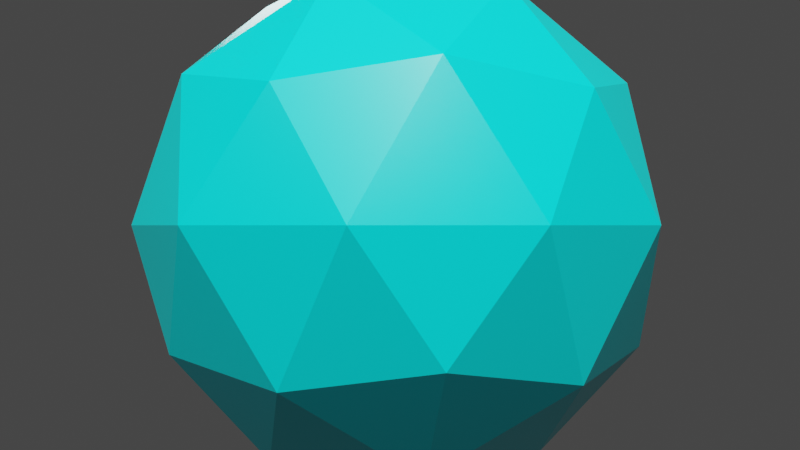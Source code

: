 # Source: P-002C_EsferaICO_1m.blend  (saved by Blender 3.6.11; exported with 4.5.12 LTS)
import bpy
from mathutils import Matrix  # noqa: F401  (used for matrix-valued properties, if any)

bpy.ops.wm.read_factory_settings(use_empty=True)
scene = bpy.context.scene
scene.name = 'Scene'

# ---- collections
col_collection = bpy.data.collections.new('Collection'); scene.collection.children.link(col_collection)

# ---- materials (node trees are filled in below, after node groups)
mat_mat_p_002c_esferaico_1m = bpy.data.materials.new('Mat_P-002C_EsferaICO_1m')
mat_mat_p_002c_esferaico_1m.use_transparent_shadow = False

# ---- material node trees
mat_mat_p_002c_esferaico_1m.use_nodes = True; mat_mat_p_002c_esferaico_1m.node_tree.nodes.clear()
_N = mat_mat_p_002c_esferaico_1m.node_tree.nodes; _L = mat_mat_p_002c_esferaico_1m.node_tree.links
n0 = _N.new('ShaderNodeBsdfPrincipled'); n0.name = 'Principled BSDF'; n0.location = (10, 300)
n0.distribution = 'GGX'
n0.subsurface_method = 'RANDOM_WALK_SKIN'
n0.inputs[0].default_value = (0.0, 0.7373, 0.8314, 1.0)
n0.inputs[2].default_value = 0.3
n0.inputs[3].default_value = 1.45
n0.inputs[27].default_value = (0.0, 0.0, 0.0, 1.0)
n0.inputs[28].default_value = 1.0
n1 = _N.new('ShaderNodeOutputMaterial'); n1.name = 'Material Output'; n1.location = (300, 300)
_L.new(n0.outputs[0], n1.inputs[0])
n1.is_active_output = True

# ---- world
world_world = bpy.data.worlds.new('World'); scene.world = world_world
world_world.use_nodes = True; world_world.node_tree.nodes.clear()
_N = world_world.node_tree.nodes; _L = world_world.node_tree.links
n0 = _N.new('ShaderNodeOutputWorld'); n0.name = 'World Output'; n0.location = (300, 300)
n1 = _N.new('ShaderNodeBackground'); n1.name = 'Background'; n1.location = (10, 300)
n1.inputs[0].default_value = (0.05088, 0.05088, 0.05088, 1.0)
_L.new(n1.outputs[0], n0.inputs[0])
n0.is_active_output = True
world_world.color = (0.05088, 0.05088, 0.05088)
world_world.use_sun_shadow = False
world_world.sun_shadow_jitter_overblur = 0.0

# ---- cameras
cam_camera_003 = bpy.data.cameras.new('Camera.003')

# ---- lights
light_sun_002 = bpy.data.lights.new('Sun.002', 'SUN')
light_sun_002.color = (1.0, 0.95, 0.8)
light_sun_002.transmission_factor = 0.0
light_sun_002.angle = 0.199
light_sun_002.energy = 5.0
light_area_004 = bpy.data.lights.new('Area.004', 'AREA')
light_area_004.color = (1.0, 0.98, 0.95)
light_area_004.transmission_factor = 0.0
light_area_004.energy = 117.8
light_area_004.shadow_maximum_resolution = 0.006
light_area_004.use_absolute_resolution = True
light_area_004.size = 2.0
light_area_004.size_y = 1.0
light_area_005 = bpy.data.lights.new('Area.005', 'AREA')
light_area_005.color = (0.9, 0.95, 1.0)
light_area_005.transmission_factor = 0.0
light_area_005.energy = 47.12
light_area_005.shadow_maximum_resolution = 0.006
light_area_005.use_absolute_resolution = True
light_area_005.size = 1.5
light_area_005.size_y = 1.0
light_spot_002 = bpy.data.lights.new('Spot.002', 'SPOT')
light_spot_002.transmission_factor = 0.0
light_spot_002.energy = 180.0
light_spot_002.shadow_maximum_resolution = 0.006
light_spot_002.use_absolute_resolution = True
light_spot_002.spot_blend = 0.2
light_spot_002.spot_size = 1.047

# ---- meshes
me_icosphere = bpy.data.meshes.new('Icosphere')
me_icosphere.from_pydata([(0.0, 0.0, -1.0), (0.7236, -0.5257, -0.4472), (-0.2764, -0.8506, -0.4472), (-0.8944, 0.0, -0.4472), (-0.2764, 0.8506, -0.4472), (0.7236, 0.5257, -0.4472), (0.2764, -0.8506, 0.4472), (-0.7236, -0.5257, 0.4472), (-0.7236, 0.5257, 0.4472), (0.2764, 0.8506, 0.4472), (0.8944, 0.0, 0.4472), (0.0, 0.0, 1.0), (-0.1625, -0.5, -0.8507), (0.4253, -0.309, -0.8507), (0.2629, -0.809, -0.5257), (0.8506, 0.0, -0.5257), (0.4253, 0.309, -0.8507), (-0.5257, 0.0, -0.8507), (-0.6882, -0.5, -0.5257), (-0.1625, 0.5, -0.8507), (-0.6882, 0.5, -0.5257), (0.2629, 0.809, -0.5257), (0.9511, -0.309, 0.0), (0.9511, 0.309, 0.0), (0.0, -1.0, 0.0), (0.5878, -0.809, 0.0), (-0.9511, -0.309, 0.0), (-0.5878, -0.809, 0.0), (-0.5878, 0.809, 0.0), (-0.9511, 0.309, 0.0), (0.5878, 0.809, 0.0), (0.0, 1.0, 0.0), (0.6882, -0.5, 0.5257), (-0.2629, -0.809, 0.5257), (-0.8506, 0.0, 0.5257), (-0.2629, 0.809, 0.5257), (0.6882, 0.5, 0.5257), (0.1625, -0.5, 0.8507), (0.5257, 0.0, 0.8507), (-0.4253, -0.309, 0.8507), (-0.4253, 0.309, 0.8507), (0.1625, 0.5, 0.8507)], [], [(0, 13, 12), (1, 13, 15), (0, 12, 17), (0, 17, 19), (0, 19, 16), (1, 15, 22), (2, 14, 24), (3, 18, 26), (4, 20, 28), (5, 21, 30), (1, 22, 25), (2, 24, 27), (3, 26, 29), (4, 28, 31), (5, 30, 23), (6, 32, 37), (7, 33, 39), (8, 34, 40), (9, 35, 41), (10, 36, 38), (38, 41, 11), (38, 36, 41), (36, 9, 41), (41, 40, 11), (41, 35, 40), (35, 8, 40), (40, 39, 11), (40, 34, 39), (34, 7, 39), (39, 37, 11), (39, 33, 37), (33, 6, 37), (37, 38, 11), (37, 32, 38), (32, 10, 38), (23, 36, 10), (23, 30, 36), (30, 9, 36), (31, 35, 9), (31, 28, 35), (28, 8, 35), (29, 34, 8), (29, 26, 34), (26, 7, 34), (27, 33, 7), (27, 24, 33), (24, 6, 33), (25, 32, 6), (25, 22, 32), (22, 10, 32), (30, 31, 9), (30, 21, 31), (21, 4, 31), (28, 29, 8), (28, 20, 29), (20, 3, 29), (26, 27, 7), (26, 18, 27), (18, 2, 27), (24, 25, 6), (24, 14, 25), (14, 1, 25), (22, 23, 10), (22, 15, 23), (15, 5, 23), (16, 21, 5), (16, 19, 21), (19, 4, 21), (19, 20, 4), (19, 17, 20), (17, 3, 20), (17, 18, 3), (17, 12, 18), (12, 2, 18), (15, 16, 5), (15, 13, 16), (13, 0, 16), (12, 14, 2), (12, 13, 14), (13, 1, 14)])
_uv = me_icosphere.uv_layers.new(name='UVMap')
_uv.uv.foreach_set('vector', [0.1818, 0.0, 0.2273, 0.07873, 0.1364, 0.07873, 0.2727, 0.1575, 0.3182, 0.07873, 0.3636, 0.1575, 0.9091, 0.0, 0.9545, 0.07873, 0.8636, 0.07873, 0.7273, 0.0, 0.7727, 0.07873, 0.6818, 0.07873, 0.5455, 0.0, 0.5909, 0.07873, 0.5, 0.07873, 0.2727, 0.1575, 0.3636, 0.1575, 0.3182, 0.2362, 0.09091, 0.1575, 0.1818, 0.1575, 0.1364, 0.2362, 0.8182, 0.1575, 0.9091, 0.1575, 0.8636, 0.2362, 0.6364, 0.1575, 0.7273, 0.1575, 0.6818, 0.2362, 0.4545, 0.1575, 0.5455, 0.1575, 0.5, 0.2362, 0.2727, 0.1575, 0.3182, 0.2362, 0.2273, 0.2362, 0.09091, 0.1575, 0.1364, 0.2362, 0.04546, 0.2362, 0.8182, 0.1575, 0.8636, 0.2362, 0.7727, 0.2362, 0.6364, 0.1575, 0.6818, 0.2362, 0.5909, 0.2362, 0.4545, 0.1575, 0.5, 0.2362, 0.4091, 0.2362, 0.1818, 0.3149, 0.2727, 0.3149, 0.2273, 0.3937, 0.0, 0.3149, 0.09091, 0.3149, 0.04546, 0.3937, 0.7273, 0.3149, 0.8182, 0.3149, 0.7727, 0.3937, 0.5455, 0.3149, 0.6364, 0.3149, 0.5909, 0.3937, 0.3636, 0.3149, 0.4545, 0.3149, 0.4091, 0.3937, 0.4091, 0.3937, 0.5, 0.3937, 0.4545, 0.4724, 0.4091, 0.3937, 0.4545, 0.3149, 0.5, 0.3937, 0.4545, 0.3149, 0.5455, 0.3149, 0.5, 0.3937, 0.5909, 0.3937, 0.6818, 0.3937, 0.6364, 0.4724, 0.5909, 0.3937, 0.6364, 0.3149, 0.6818, 0.3937, 0.6364, 0.3149, 0.7273, 0.3149, 0.6818, 0.3937, 0.7727, 0.3937, 0.8636, 0.3937, 0.8182, 0.4724, 0.7727, 0.3937, 0.8182, 0.3149, 0.8636, 0.3937, 0.8182, 0.3149, 0.9091, 0.3149, 0.8636, 0.3937, 0.04546, 0.3937, 0.1364, 0.3937, 0.09091, 0.4724, 0.04546, 0.3937, 0.09091, 0.3149, 0.1364, 0.3937, 0.09091, 0.3149, 0.1818, 0.3149, 0.1364, 0.3937, 0.2273, 0.3937, 0.3182, 0.3937, 0.2727, 0.4724, 0.2273, 0.3937, 0.2727, 0.3149, 0.3182, 0.3937, 0.2727, 0.3149, 0.3636, 0.3149, 0.3182, 0.3937, 0.4091, 0.2362, 0.4545, 0.3149, 0.3636, 0.3149, 0.4091, 0.2362, 0.5, 0.2362, 0.4545, 0.3149, 0.5, 0.2362, 0.5455, 0.3149, 0.4545, 0.3149, 0.5909, 0.2362, 0.6364, 0.3149, 0.5455, 0.3149, 0.5909, 0.2362, 0.6818, 0.2362, 0.6364, 0.3149, 0.6818, 0.2362, 0.7273, 0.3149, 0.6364, 0.3149, 0.7727, 0.2362, 0.8182, 0.3149, 0.7273, 0.3149, 0.7727, 0.2362, 0.8636, 0.2362, 0.8182, 0.3149, 0.8636, 0.2362, 0.9091, 0.3149, 0.8182, 0.3149, 0.04546, 0.2362, 0.09091, 0.3149, 0.0, 0.3149, 0.04546, 0.2362, 0.1364, 0.2362, 0.09091, 0.3149, 0.1364, 0.2362, 0.1818, 0.3149, 0.09091, 0.3149, 0.2273, 0.2362, 0.2727, 0.3149, 0.1818, 0.3149, 0.2273, 0.2362, 0.3182, 0.2362, 0.2727, 0.3149, 0.3182, 0.2362, 0.3636, 0.3149, 0.2727, 0.3149, 0.5, 0.2362, 0.5909, 0.2362, 0.5455, 0.3149, 0.5, 0.2362, 0.5455, 0.1575, 0.5909, 0.2362, 0.5455, 0.1575, 0.6364, 0.1575, 0.5909, 0.2362, 0.6818, 0.2362, 0.7727, 0.2362, 0.7273, 0.3149, 0.6818, 0.2362, 0.7273, 0.1575, 0.7727, 0.2362, 0.7273, 0.1575, 0.8182, 0.1575, 0.7727, 0.2362, 0.8636, 0.2362, 0.9545, 0.2362, 0.9091, 0.3149, 0.8636, 0.2362, 0.9091, 0.1575, 0.9545, 0.2362, 0.9091, 0.1575, 1.0, 0.1575, 0.9545, 0.2362, 0.1364, 0.2362, 0.2273, 0.2362, 0.1818, 0.3149, 0.1364, 0.2362, 0.1818, 0.1575, 0.2273, 0.2362, 0.1818, 0.1575, 0.2727, 0.1575, 0.2273, 0.2362, 0.3182, 0.2362, 0.4091, 0.2362, 0.3636, 0.3149, 0.3182, 0.2362, 0.3636, 0.1575, 0.4091, 0.2362, 0.3636, 0.1575, 0.4545, 0.1575, 0.4091, 0.2362, 0.5, 0.07873, 0.5455, 0.1575, 0.4545, 0.1575, 0.5, 0.07873, 0.5909, 0.07873, 0.5455, 0.1575, 0.5909, 0.07873, 0.6364, 0.1575, 0.5455, 0.1575, 0.6818, 0.07873, 0.7273, 0.1575, 0.6364, 0.1575, 0.6818, 0.07873, 0.7727, 0.07873, 0.7273, 0.1575, 0.7727, 0.07873, 0.8182, 0.1575, 0.7273, 0.1575, 0.8636, 0.07873, 0.9091, 0.1575, 0.8182, 0.1575, 0.8636, 0.07873, 0.9545, 0.07873, 0.9091, 0.1575, 0.9545, 0.07873, 1.0, 0.1575, 0.9091, 0.1575, 0.3636, 0.1575, 0.4091, 0.07873, 0.4545, 0.1575, 0.3636, 0.1575, 0.3182, 0.07873, 0.4091, 0.07873, 0.3182, 0.07873, 0.3636, 0.0, 0.4091, 0.07873, 0.1364, 0.07873, 0.1818, 0.1575, 0.09091, 0.1575, 0.1364, 0.07873, 0.2273, 0.07873, 0.1818, 0.1575, 0.2273, 0.07873, 0.2727, 0.1575, 0.1818, 0.1575])
me_icosphere.materials.append(mat_mat_p_002c_esferaico_1m)
me_icosphere.update()

# ---- objects
ob_p_002c_esferaico_1m = bpy.data.objects.new('P-002C_EsferaICO_1m', me_icosphere)
ob_zuly_sol_direccional = bpy.data.objects.new('ZULY_Sol_Direccional', light_sun_002)
ob_zuly_key_principal = bpy.data.objects.new('ZULY_Key_Principal', light_area_004)
ob_zuly_fill_suave = bpy.data.objects.new('ZULY_Fill_Suave', light_area_005)
ob_zuly_rim_contorno = bpy.data.objects.new('ZULY_Rim_Contorno', light_spot_002)
ob_camera = bpy.data.objects.new('Camera', cam_camera_003)

# ---- transforms, parenting, visibility, modifiers, constraints
ob_p_002c_esferaico_1m.location = (0.0, 0.0, 1.0)
ob_zuly_sol_direccional.location = (5.0, -5.0, 11.0)
ob_zuly_sol_direccional.rotation_euler = (0.6155, -2.787e-08, 0.7854)
ob_zuly_key_principal.location = (4.2, -3.0, 4.6)
ob_zuly_key_principal.rotation_euler = (0.9618, -9.414e-09, 0.9505)
ob_zuly_fill_suave.location = (-3.0, 1.8, 3.4)
ob_zuly_fill_suave.rotation_euler = (0.9695, 8.006e-08, -2.111)
ob_zuly_rim_contorno.location = (0.0, -6.0, 4.0)
ob_zuly_rim_contorno.rotation_euler = (1.107, -0.0, 0.0)
ob_camera.location = (3.0, -3.0, 1.0)
ob_camera.rotation_euler = (1.571, -1.491e-07, 0.7854)

# ---- collection membership
col_collection.objects.link(ob_p_002c_esferaico_1m)
col_collection.objects.link(ob_zuly_sol_direccional)
col_collection.objects.link(ob_zuly_key_principal)
col_collection.objects.link(ob_zuly_fill_suave)
col_collection.objects.link(ob_zuly_rim_contorno)
col_collection.objects.link(ob_camera)

# ---- scene / render settings (as saved in the file)
scene.camera = ob_camera
scene.frame_start = 1; scene.frame_end = 250; scene.frame_set(1)
scene.render.engine = 'BLENDER_EEVEE_NEXT'
scene.cycles.sampling_pattern = 'TABULATED_SOBOL'
scene.view_settings.view_transform = 'Filmic'
bpy.context.view_layer.update()
